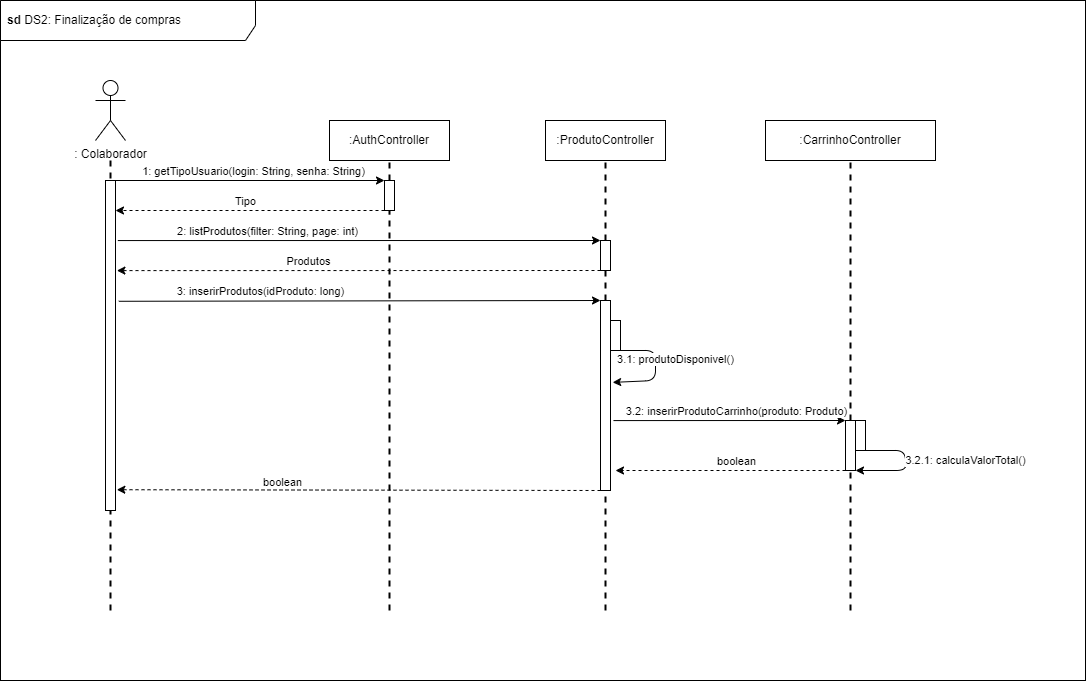

The diagram above was exported from draw.io. Its source (the exported page's mxGraphModel, read from the mxfile embedded in the PNG):
<mxGraphModel dx="1383" dy="1113" grid="1" gridSize="10" guides="1" tooltips="1" connect="1" arrows="1" fold="1" page="1" pageScale="1" pageWidth="850" pageHeight="1100" math="0" shadow="0">
  <root>
    <mxCell id="0" />
    <mxCell id="1" parent="0" />
    <mxCell id="54" value="" style="rounded=0;whiteSpace=wrap;html=1;" vertex="1" parent="1">
      <mxGeometry x="75" y="80" width="1085" height="680" as="geometry" />
    </mxCell>
    <mxCell id="3" value=": Colaborador" style="shape=umlActor;verticalLabelPosition=bottom;verticalAlign=top;html=1;outlineConnect=0;" parent="1" vertex="1">
      <mxGeometry x="170" y="160" width="30" height="60" as="geometry" />
    </mxCell>
    <mxCell id="4" value="" style="endArrow=none;dashed=1;html=1;strokeWidth=2;startArrow=none;" parent="1" edge="1">
      <mxGeometry width="50" height="50" relative="1" as="geometry">
        <mxPoint x="185" y="690" as="sourcePoint" />
        <mxPoint x="185" y="240" as="targetPoint" />
      </mxGeometry>
    </mxCell>
    <mxCell id="5" value="" style="endArrow=none;dashed=1;html=1;strokeWidth=2;startArrow=none;" parent="1" source="17" target="6" edge="1">
      <mxGeometry width="50" height="50" relative="1" as="geometry">
        <mxPoint x="464" y="690" as="sourcePoint" />
        <mxPoint x="464" y="270" as="targetPoint" />
      </mxGeometry>
    </mxCell>
    <mxCell id="6" value=":AuthController" style="rounded=0;whiteSpace=wrap;html=1;" parent="1" vertex="1">
      <mxGeometry x="404" y="200" width="120" height="40" as="geometry" />
    </mxCell>
    <mxCell id="7" style="edgeStyle=none;html=1;exitX=1;exitY=0;exitDx=0;exitDy=0;entryX=0;entryY=0;entryDx=0;entryDy=0;" parent="1" source="13" target="17" edge="1">
      <mxGeometry relative="1" as="geometry" />
    </mxCell>
    <mxCell id="8" value="1: getTipoUsuario(login: String, senha: String)" style="edgeLabel;html=1;align=center;verticalAlign=middle;resizable=0;points=[];" parent="7" vertex="1" connectable="0">
      <mxGeometry x="-0.2326" relative="1" as="geometry">
        <mxPoint x="34" y="-10" as="offset" />
      </mxGeometry>
    </mxCell>
    <mxCell id="9" style="edgeStyle=none;html=1;exitX=1.233;exitY=0.182;exitDx=0;exitDy=0;entryX=0;entryY=0;entryDx=0;entryDy=0;exitPerimeter=0;" parent="1" source="13" target="23" edge="1">
      <mxGeometry relative="1" as="geometry" />
    </mxCell>
    <mxCell id="10" value="2: listProdutos(filter: String, page: int)" style="edgeLabel;html=1;align=center;verticalAlign=middle;resizable=0;points=[];" parent="9" vertex="1" connectable="0">
      <mxGeometry x="-0.5615" y="1" relative="1" as="geometry">
        <mxPoint x="43" y="-9" as="offset" />
      </mxGeometry>
    </mxCell>
    <mxCell id="11" style="edgeStyle=none;html=1;exitX=1.329;exitY=0.366;exitDx=0;exitDy=0;entryX=0;entryY=0;entryDx=0;entryDy=0;exitPerimeter=0;" parent="1" source="13" target="28" edge="1">
      <mxGeometry relative="1" as="geometry" />
    </mxCell>
    <mxCell id="12" value="3: inserirProdutos(idProduto: long)" style="edgeLabel;html=1;align=center;verticalAlign=middle;resizable=0;points=[];" parent="11" vertex="1" connectable="0">
      <mxGeometry x="-0.4137" y="1" relative="1" as="geometry">
        <mxPoint y="-9" as="offset" />
      </mxGeometry>
    </mxCell>
    <mxCell id="13" value="" style="rounded=0;whiteSpace=wrap;html=1;" parent="1" vertex="1">
      <mxGeometry x="180" y="260" width="10" height="330" as="geometry" />
    </mxCell>
    <mxCell id="14" value="" style="endArrow=none;dashed=1;html=1;strokeWidth=2;startArrow=none;" parent="1" target="17" edge="1">
      <mxGeometry width="50" height="50" relative="1" as="geometry">
        <mxPoint x="464" y="690" as="sourcePoint" />
        <mxPoint x="464" y="239.9999999999999" as="targetPoint" />
      </mxGeometry>
    </mxCell>
    <mxCell id="15" style="edgeStyle=none;html=1;exitX=0;exitY=1;exitDx=0;exitDy=0;dashed=1;" parent="1" source="17" edge="1">
      <mxGeometry relative="1" as="geometry">
        <mxPoint x="190" y="290" as="targetPoint" />
      </mxGeometry>
    </mxCell>
    <mxCell id="16" value="Tipo" style="edgeLabel;html=1;align=center;verticalAlign=middle;resizable=0;points=[];" parent="15" vertex="1" connectable="0">
      <mxGeometry x="0.1542" y="-2" relative="1" as="geometry">
        <mxPoint x="16" y="-8" as="offset" />
      </mxGeometry>
    </mxCell>
    <mxCell id="17" value="" style="rounded=0;whiteSpace=wrap;html=1;" parent="1" vertex="1">
      <mxGeometry x="459" y="260" width="10" height="30" as="geometry" />
    </mxCell>
    <mxCell id="18" value=":ProdutoController" style="rounded=0;whiteSpace=wrap;html=1;" parent="1" vertex="1">
      <mxGeometry x="620" y="200" width="120" height="40" as="geometry" />
    </mxCell>
    <mxCell id="19" value="" style="endArrow=none;dashed=1;html=1;strokeWidth=2;startArrow=none;entryX=0.5;entryY=1;entryDx=0;entryDy=0;" parent="1" source="23" target="18" edge="1">
      <mxGeometry width="50" height="50" relative="1" as="geometry">
        <mxPoint x="680" y="690" as="sourcePoint" />
        <mxPoint x="474" y="300" as="targetPoint" />
      </mxGeometry>
    </mxCell>
    <mxCell id="20" value="" style="endArrow=none;dashed=1;html=1;strokeWidth=2;startArrow=none;entryX=0.5;entryY=1;entryDx=0;entryDy=0;" parent="1" source="28" target="23" edge="1">
      <mxGeometry width="50" height="50" relative="1" as="geometry">
        <mxPoint x="680" y="690" as="sourcePoint" />
        <mxPoint x="680" y="240" as="targetPoint" />
      </mxGeometry>
    </mxCell>
    <mxCell id="21" style="edgeStyle=none;html=1;exitX=0;exitY=1;exitDx=0;exitDy=0;entryX=1.138;entryY=0.273;entryDx=0;entryDy=0;entryPerimeter=0;dashed=1;" parent="1" source="23" target="13" edge="1">
      <mxGeometry relative="1" as="geometry" />
    </mxCell>
    <mxCell id="22" value="Produtos" style="edgeLabel;html=1;align=center;verticalAlign=middle;resizable=0;points=[];" parent="21" vertex="1" connectable="0">
      <mxGeometry x="0.2115" y="2" relative="1" as="geometry">
        <mxPoint y="-12" as="offset" />
      </mxGeometry>
    </mxCell>
    <mxCell id="23" value="" style="rounded=0;whiteSpace=wrap;html=1;" parent="1" vertex="1">
      <mxGeometry x="675" y="320" width="10" height="30" as="geometry" />
    </mxCell>
    <mxCell id="24" value="" style="endArrow=none;dashed=1;html=1;strokeWidth=2;startArrow=none;entryX=0.5;entryY=1;entryDx=0;entryDy=0;" parent="1" target="28" edge="1">
      <mxGeometry width="50" height="50" relative="1" as="geometry">
        <mxPoint x="680" y="690" as="sourcePoint" />
        <mxPoint x="680" y="350" as="targetPoint" />
      </mxGeometry>
    </mxCell>
    <mxCell id="25" value="3.1: produtoDisponivel()" style="html=1;exitX=1;exitY=1;exitDx=0;exitDy=0;entryX=1.217;entryY=0.431;entryDx=0;entryDy=0;entryPerimeter=0;" parent="1" source="43" target="28" edge="1">
      <mxGeometry x="-0.1818" y="20" relative="1" as="geometry">
        <mxPoint x="730" y="410" as="sourcePoint" />
        <mxPoint as="offset" />
        <mxPoint x="740" y="430" as="targetPoint" />
        <Array as="points">
          <mxPoint x="730" y="430" />
          <mxPoint x="730" y="460" />
        </Array>
      </mxGeometry>
    </mxCell>
    <mxCell id="26" style="edgeStyle=none;html=1;exitX=0;exitY=1;exitDx=0;exitDy=0;entryX=1.133;entryY=0.937;entryDx=0;entryDy=0;entryPerimeter=0;dashed=1;" parent="1" source="28" target="13" edge="1">
      <mxGeometry relative="1" as="geometry" />
    </mxCell>
    <mxCell id="27" value="boolean" style="edgeLabel;html=1;align=center;verticalAlign=middle;resizable=0;points=[];" parent="26" vertex="1" connectable="0">
      <mxGeometry x="0.3146" y="-1" relative="1" as="geometry">
        <mxPoint y="-7" as="offset" />
      </mxGeometry>
    </mxCell>
    <mxCell id="47" style="html=1;exitX=1.3;exitY=0.632;exitDx=0;exitDy=0;entryX=0;entryY=0;entryDx=0;entryDy=0;exitPerimeter=0;" parent="1" source="28" target="34" edge="1">
      <mxGeometry relative="1" as="geometry" />
    </mxCell>
    <mxCell id="48" value="3.2: inserirProdutoCarrinho(produto: Produto)" style="edgeLabel;html=1;align=center;verticalAlign=middle;resizable=0;points=[];" parent="47" vertex="1" connectable="0">
      <mxGeometry x="-0.298" y="1" relative="1" as="geometry">
        <mxPoint x="41" y="-9" as="offset" />
      </mxGeometry>
    </mxCell>
    <mxCell id="28" value="" style="rounded=0;whiteSpace=wrap;html=1;" parent="1" vertex="1">
      <mxGeometry x="675" y="380" width="10" height="190" as="geometry" />
    </mxCell>
    <mxCell id="29" value=":CarrinhoController" style="rounded=0;whiteSpace=wrap;html=1;" parent="1" vertex="1">
      <mxGeometry x="840" y="200" width="170" height="40" as="geometry" />
    </mxCell>
    <mxCell id="30" value="" style="endArrow=none;dashed=1;html=1;strokeWidth=2;startArrow=none;entryX=0.5;entryY=1;entryDx=0;entryDy=0;" parent="1" source="34" target="29" edge="1">
      <mxGeometry width="50" height="50" relative="1" as="geometry">
        <mxPoint x="925" y="690" as="sourcePoint" />
        <mxPoint x="715" y="250" as="targetPoint" />
      </mxGeometry>
    </mxCell>
    <mxCell id="31" value="" style="endArrow=none;dashed=1;html=1;strokeWidth=2;startArrow=none;entryX=0.5;entryY=1;entryDx=0;entryDy=0;" parent="1" target="34" edge="1">
      <mxGeometry width="50" height="50" relative="1" as="geometry">
        <mxPoint x="925" y="690" as="sourcePoint" />
        <mxPoint x="925" y="240" as="targetPoint" />
      </mxGeometry>
    </mxCell>
    <mxCell id="32" style="edgeStyle=none;html=1;exitX=0;exitY=1;exitDx=0;exitDy=0;dashed=1;" parent="1" source="34" edge="1">
      <mxGeometry relative="1" as="geometry">
        <mxPoint x="690" y="550" as="targetPoint" />
      </mxGeometry>
    </mxCell>
    <mxCell id="34" value="" style="rounded=0;whiteSpace=wrap;html=1;" parent="1" vertex="1">
      <mxGeometry x="920" y="500" width="10" height="50" as="geometry" />
    </mxCell>
    <mxCell id="41" value="boolean" style="edgeLabel;html=1;align=center;verticalAlign=middle;resizable=0;points=[];" parent="1" vertex="1" connectable="0">
      <mxGeometry x="809.9999999999998" y="540" as="geometry" />
    </mxCell>
    <mxCell id="43" value="" style="rounded=0;whiteSpace=wrap;html=1;" parent="1" vertex="1">
      <mxGeometry x="685" y="400" width="10" height="30" as="geometry" />
    </mxCell>
    <mxCell id="52" value="3.2.1: calculaValorTotal()" style="edgeStyle=none;html=1;exitX=0.75;exitY=1;exitDx=0;exitDy=0;entryX=1;entryY=1;entryDx=0;entryDy=0;" parent="1" source="51" target="34" edge="1">
      <mxGeometry x="-0.0667" y="60" relative="1" as="geometry">
        <mxPoint x="990" y="550" as="targetPoint" />
        <Array as="points">
          <mxPoint x="980" y="530" />
          <mxPoint x="980" y="550" />
        </Array>
        <mxPoint as="offset" />
      </mxGeometry>
    </mxCell>
    <mxCell id="51" value="" style="rounded=0;whiteSpace=wrap;html=1;" parent="1" vertex="1">
      <mxGeometry x="930" y="500" width="10" height="30" as="geometry" />
    </mxCell>
    <mxCell id="53" value="&lt;b&gt;sd &lt;/b&gt;DS2: Finalização de compras" style="shape=umlFrame;whiteSpace=wrap;html=1;width=255;height=40;boundedLbl=1;verticalAlign=middle;align=left;spacingLeft=5;" parent="1" vertex="1">
      <mxGeometry x="75" y="80" width="1085" height="680" as="geometry" />
    </mxCell>
  </root>
</mxGraphModel>